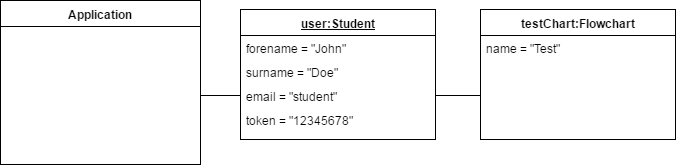

The diagram above was exported from draw.io. Its source (the exported page's mxGraphModel, read from the mxfile embedded in the PNG):
<mxGraphModel dx="2276" dy="745" grid="1" gridSize="10" guides="1" tooltips="1" connect="1" arrows="1" fold="1" page="1" pageScale="1" pageWidth="850" pageHeight="1100" math="0" shadow="0">
  <root>
    <mxCell id="0" />
    <mxCell id="1" parent="0" />
    <mxCell id="791cf194dbaeb8c6-8" value="Application" style="swimlane;html=1;fontStyle=1;align=center;verticalAlign=top;childLayout=stackLayout;horizontal=1;startSize=26;horizontalStack=0;resizeParent=1;resizeLast=0;collapsible=1;marginBottom=0;swimlaneFillColor=#ffffff;strokeColor=#000000;fillColor=#FFFFFF;" vertex="1" parent="1">
      <mxGeometry x="-790" y="270" width="200" height="164" as="geometry" />
    </mxCell>
    <mxCell id="61273788c4e400b7-1" value="&lt;u&gt;user:Student&lt;/u&gt;" style="swimlane;html=1;fontStyle=1;align=center;verticalAlign=top;childLayout=stackLayout;horizontal=1;startSize=26;horizontalStack=0;resizeParent=1;resizeLast=0;collapsible=1;marginBottom=0;swimlaneFillColor=#ffffff;strokeColor=#000000;fillColor=#FFFFFF;" vertex="1" parent="1">
      <mxGeometry x="-550" y="279" width="195" height="130" as="geometry" />
    </mxCell>
    <mxCell id="61273788c4e400b7-2" value="forename = &quot;John&quot;" style="text;html=1;strokeColor=none;fillColor=none;align=left;verticalAlign=top;spacingLeft=4;spacingRight=4;whiteSpace=wrap;overflow=hidden;rotatable=0;points=[[0,0.5],[1,0.5]];portConstraint=eastwest;" vertex="1" parent="61273788c4e400b7-1">
      <mxGeometry y="26" width="195" height="24" as="geometry" />
    </mxCell>
    <mxCell id="61273788c4e400b7-3" value="surname = &quot;Doe&quot;" style="text;html=1;strokeColor=none;fillColor=none;align=left;verticalAlign=top;spacingLeft=4;spacingRight=4;whiteSpace=wrap;overflow=hidden;rotatable=0;points=[[0,0.5],[1,0.5]];portConstraint=eastwest;" vertex="1" parent="61273788c4e400b7-1">
      <mxGeometry y="50" width="195" height="24" as="geometry" />
    </mxCell>
    <mxCell id="61273788c4e400b7-4" value="email = &quot;student&quot;" style="text;html=1;strokeColor=none;fillColor=none;align=left;verticalAlign=top;spacingLeft=4;spacingRight=4;whiteSpace=wrap;overflow=hidden;rotatable=0;points=[[0,0.5],[1,0.5]];portConstraint=eastwest;" vertex="1" parent="61273788c4e400b7-1">
      <mxGeometry y="74" width="195" height="24" as="geometry" />
    </mxCell>
    <mxCell id="61273788c4e400b7-5" value="token = &quot;12345678&quot;" style="text;html=1;strokeColor=none;fillColor=none;align=left;verticalAlign=top;spacingLeft=4;spacingRight=4;whiteSpace=wrap;overflow=hidden;rotatable=0;points=[[0,0.5],[1,0.5]];portConstraint=eastwest;" vertex="1" parent="61273788c4e400b7-1">
      <mxGeometry y="98" width="195" height="24" as="geometry" />
    </mxCell>
    <mxCell id="61273788c4e400b7-14" value="testChart:Flowchart" style="swimlane;html=1;fontStyle=1;align=center;verticalAlign=top;childLayout=stackLayout;horizontal=1;startSize=26;horizontalStack=0;resizeParent=1;resizeLast=0;collapsible=1;marginBottom=0;swimlaneFillColor=#ffffff;strokeColor=#000000;fillColor=#FFFFFF;" vertex="1" parent="1">
      <mxGeometry x="-310" y="279" width="195" height="130" as="geometry" />
    </mxCell>
    <mxCell id="61273788c4e400b7-15" value="name = &quot;Test&quot;" style="text;html=1;strokeColor=none;fillColor=none;align=left;verticalAlign=top;spacingLeft=4;spacingRight=4;whiteSpace=wrap;overflow=hidden;rotatable=0;points=[[0,0.5],[1,0.5]];portConstraint=eastwest;" vertex="1" parent="61273788c4e400b7-14">
      <mxGeometry y="26" width="195" height="24" as="geometry" />
    </mxCell>
    <mxCell id="61273788c4e400b7-19" style="edgeStyle=orthogonalEdgeStyle;rounded=0;comic=0;html=1;exitX=1;exitY=0.5;entryX=1;entryY=0.5;endArrow=diamondThin;endFill=1;jettySize=auto;orthogonalLoop=1;" edge="1" parent="1" source="791cf194dbaeb8c6-8" target="791cf194dbaeb8c6-8">
      <mxGeometry relative="1" as="geometry" />
    </mxCell>
    <mxCell id="61273788c4e400b7-20" style="edgeStyle=orthogonalEdgeStyle;rounded=0;comic=0;html=1;exitX=0;exitY=0.5;endArrow=none;endFill=0;jettySize=auto;orthogonalLoop=1;" edge="1" parent="1" source="61273788c4e400b7-4">
      <mxGeometry relative="1" as="geometry">
        <mxPoint x="-590" y="365" as="targetPoint" />
      </mxGeometry>
    </mxCell>
    <mxCell id="61273788c4e400b7-21" style="edgeStyle=orthogonalEdgeStyle;rounded=0;comic=0;html=1;exitX=1;exitY=0.5;endArrow=none;endFill=0;jettySize=auto;orthogonalLoop=1;" edge="1" parent="1" source="61273788c4e400b7-4">
      <mxGeometry relative="1" as="geometry">
        <mxPoint x="-310" y="365" as="targetPoint" />
      </mxGeometry>
    </mxCell>
  </root>
</mxGraphModel>